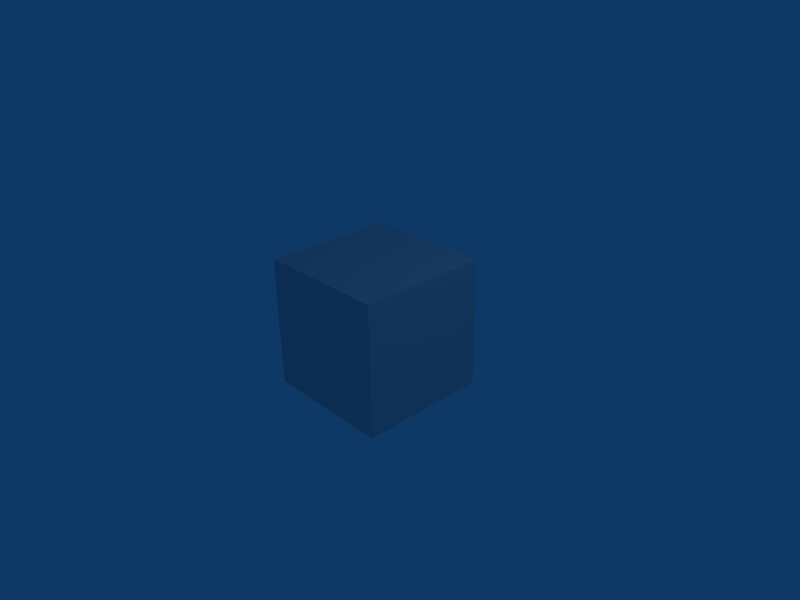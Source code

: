 # Source: cube.blend  (saved by Blender 2.49.2; exported with 4.5.12 LTS)
import bpy
from mathutils import Matrix  # noqa: F401  (used for matrix-valued properties, if any)

bpy.ops.wm.read_factory_settings(use_empty=True)
scene = bpy.context.scene
scene.name = 'Scene'

# ---- collections
col_collection_1 = bpy.data.collections.new('Collection 1'); scene.collection.children.link(col_collection_1)

# ---- materials (node trees are filled in below, after node groups)
mat_material = bpy.data.materials.new('Material')
mat_material.alpha_threshold = 0.0
mat_material.roughness = 0.5
mat_material.line_color = (0.0, 0.0, 0.0, 1.0)

# ---- material node trees

# ---- world
world_world = bpy.data.worlds.new('World'); scene.world = world_world
world_world.color = (0.05656, 0.2208, 0.4)
world_world.use_sun_shadow = False
world_world.sun_shadow_jitter_overblur = 0.0
world_world.cycles.sampling_method = 'MANUAL'
world_world.cycles.sample_map_resolution = 256

# ---- cameras
cam_camera = bpy.data.cameras.new('Camera')
cam_camera.passepartout_alpha = 0.2
cam_camera.clip_end = 100.0
cam_camera.lens = 35.0
cam_camera.ortho_scale = 7.314
cam_camera.show_passepartout = False
cam_camera.show_safe_areas = True
cam_camera.dof.focus_distance = 0.0
cam_camera.dof.aperture_fstop = 128.0

# ---- lights
light_spot = bpy.data.lights.new('Spot', 'POINT')
light_spot.transmission_factor = 0.0
light_spot.cutoff_distance = 30.0
light_spot.energy = 100.0
light_spot.shadow_buffer_clip_start = 1.001
light_spot.shadow_soft_size = 1.0
light_spot.shadow_maximum_resolution = 0.006
light_spot.use_absolute_resolution = True
light_spot.cycles.use_multiple_importance_sampling = False

# ---- meshes
me_cube = bpy.data.meshes.new('Cube')
me_cube.from_pydata([(1.0, 1.0, -1.0), (1.0, -1.0, -1.0), (-1.0, -1.0, -1.0), (-1.0, 1.0, -1.0), (1.0, 1.0, 1.0), (1.0, -1.0, 1.0), (-1.0, -1.0, 1.0), (-1.0, 1.0, 1.0)], [], [(0, 1, 2, 3), (4, 7, 6, 5), (0, 4, 5, 1), (1, 5, 6, 2), (2, 6, 7, 3), (4, 0, 3, 7)])
_uv = me_cube.uv_layers.new(name='UVTex')
_uv.uv.foreach_set('vector', [0.2492, 0.9982, 0.001763, 0.9982, 0.001763, 0.5008, 0.2492, 0.5008, 0.7513, -0.0004654, 0.9993, -0.0004656, 0.9993, 0.4974, 0.7513, 0.4974, 0.5033, -0.0004654, 0.7513, -0.0004654, 0.7513, 0.4974, 0.5033, 0.4974, 0.7513, 0.9953, 0.7513, 0.4974, 0.9993, 0.4974, 0.9993, 0.9953, 0.001763, 0.5008, 0.001763, 0.003434, 0.2492, 0.003434, 0.2492, 0.5008, 0.4966, 0.9982, 0.2492, 0.9982, 0.2492, 0.5008, 0.4966, 0.5008])
me_cube.materials.append(mat_material)
me_cube.use_remesh_preserve_volume = False
me_cube.use_remesh_preserve_attributes = False
me_cube.use_mirror_vertex_groups = False
me_cube.update()

# ---- objects
ob_cube = bpy.data.objects.new('Cube', me_cube)
ob_lamp = bpy.data.objects.new('Lamp', light_spot)
ob_camera = bpy.data.objects.new('Camera', cam_camera)

# ---- transforms, parenting, visibility, modifiers, constraints
ob_cube.location = (0.0, 0.0, 0.04898)
ob_cube.lock_rotations_4d = False
ob_cube.empty_display_type = 'ARROWS'
ob_cube.color = (0.0, 0.0, 0.0, 1.0)
ob_cube.lineart.crease_threshold = 0.0
ob_lamp.location = (4.076, 1.005, 5.904)
ob_lamp.rotation_euler = (0.6503, 0.05522, 1.866)
ob_lamp.lock_rotations_4d = False
ob_lamp.empty_display_type = 'ARROWS'
ob_lamp.color = (0.0, 0.0, 0.0, 0.0)
ob_lamp.lineart.crease_threshold = 0.0
ob_camera.location = (7.481, -6.508, 5.344)
ob_camera.rotation_euler = (1.109, 0.01082, 0.8149)
ob_camera.lock_rotations_4d = False
ob_camera.empty_display_type = 'ARROWS'
ob_camera.color = (0.0, 0.0, 0.0, 0.0)
ob_camera.display_type = 'WIRE'
ob_camera.lineart.crease_threshold = 0.0

# ---- collection membership
col_collection_1.objects.link(ob_cube)
col_collection_1.objects.link(ob_lamp)
col_collection_1.objects.link(ob_camera)

# ---- scene / render settings (as saved in the file)
scene.camera = ob_camera
scene.frame_start = 1; scene.frame_end = 250; scene.frame_set(1)
scene.render.engine = 'BLENDER_EEVEE_NEXT'
scene.render.image_settings.file_format = 'JPEG'
scene.render.image_settings.color_mode = 'RGB'
scene.render.image_settings.compression = 90
scene.render.resolution_x = 800
scene.render.resolution_y = 600
scene.render.pixel_aspect_x = 100.0
scene.render.pixel_aspect_y = 100.0
scene.render.fps = 25
scene.render.dither_intensity = 0.0
scene.render.use_compositing = False
scene.render.use_sequencer = False
scene.render.bake_margin = 2
scene.render.bake_bias = 0.0
scene.render.use_stamp_time = False
scene.render.use_stamp_date = False
scene.render.use_stamp_frame = False
scene.render.use_stamp_camera = False
scene.render.use_stamp_scene = False
scene.render.use_stamp_filename = False
scene.render.use_stamp_render_time = False
scene.render.stamp_font_size = 0
scene.cycles.use_denoising = False
scene.cycles.samples = 10
scene.cycles.sampling_pattern = 'TABULATED_SOBOL'
scene.cycles.light_sampling_threshold = 0.0
scene.cycles.use_adaptive_sampling = False
scene.cycles.use_light_tree = False
scene.cycles.blur_glossy = 0.0
scene.cycles.volume_bounces = 1
scene.cycles.pixel_filter_type = 'GAUSSIAN'
scene.cycles.sample_clamp_indirect = 0.0
scene.view_settings.view_transform = 'Raw'
bpy.context.view_layer.update()
